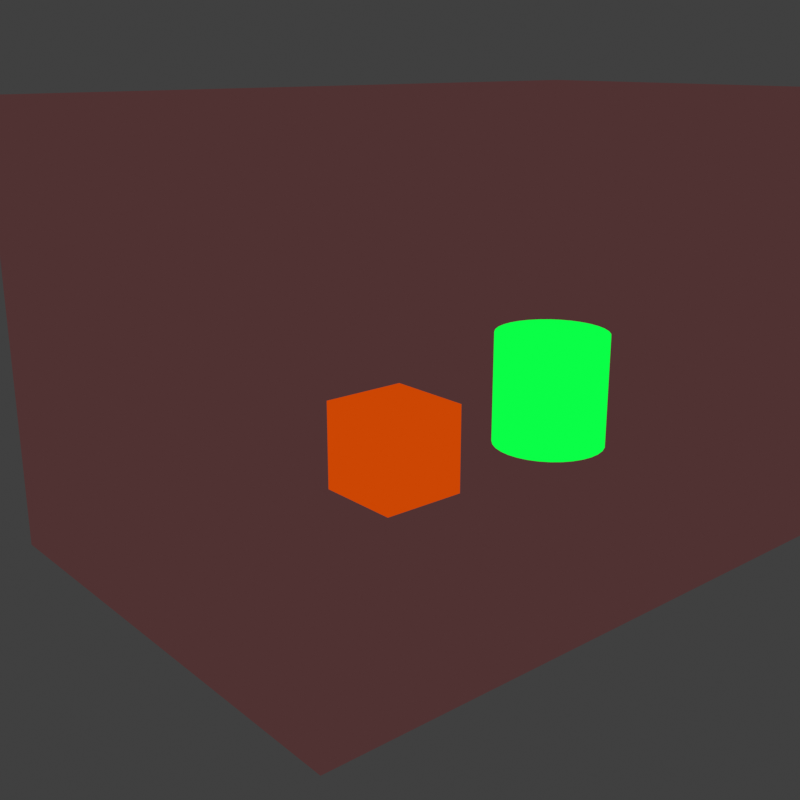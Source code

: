 # Source: multicn_depth_seg.blend  (saved by Blender 3.4.6; exported with 4.5.12 LTS)
import bpy
from mathutils import Matrix  # noqa: F401  (used for matrix-valued properties, if any)

bpy.ops.wm.read_factory_settings(use_empty=True)
scene = bpy.context.scene
scene.name = 'Scene'

# ---- collections
col_collection = bpy.data.collections.new('Collection'); scene.collection.children.link(col_collection)

# ---- materials (node trees are filled in below, after node groups)
mat_chair = bpy.data.materials.new('chair')
mat_chair.use_transparent_shadow = False
mat_desk = bpy.data.materials.new('desk')
mat_desk.use_transparent_shadow = False
mat_floor_flooring = bpy.data.materials.new('floor;flooring')
mat_floor_flooring.use_transparent_shadow = False

# ---- material node trees
mat_chair.use_nodes = True; mat_chair.node_tree.nodes.clear()
_N = mat_chair.node_tree.nodes; _L = mat_chair.node_tree.links
n0 = _N.new('ShaderNodeOutputMaterial'); n0.name = 'Material Output'; n0.location = (0, 0)
n1 = _N.new('ShaderNodeEmission'); n1.name = 'Emission'; n1.location = (0, 0)
n1.inputs[0].default_value = (0.6038, 0.06125, 0.0009106, 1.0)
_L.new(n1.outputs[0], n0.inputs[0])
n0.is_active_output = True
mat_desk.use_nodes = True; mat_desk.node_tree.nodes.clear()
_N = mat_desk.node_tree.nodes; _L = mat_desk.node_tree.links
n0 = _N.new('ShaderNodeOutputMaterial'); n0.name = 'Material Output'; n0.location = (0, 0)
n1 = _N.new('ShaderNodeEmission'); n1.name = 'Emission'; n1.location = (0, 0)
n1.inputs[0].default_value = (0.003035, 1.0, 0.06301, 1.0)
_L.new(n1.outputs[0], n0.inputs[0])
n0.is_active_output = True
mat_floor_flooring.use_nodes = True; mat_floor_flooring.node_tree.nodes.clear()
_N = mat_floor_flooring.node_tree.nodes; _L = mat_floor_flooring.node_tree.links
n0 = _N.new('ShaderNodeOutputMaterial'); n0.name = 'Material Output'; n0.location = (0, 0)
n1 = _N.new('ShaderNodeEmission'); n1.name = 'Emission'; n1.location = (0, 0)
n1.inputs[0].default_value = (0.08022, 0.0319, 0.0319, 1.0)
_L.new(n1.outputs[0], n0.inputs[0])
n0.is_active_output = True

# ---- world
world_world = bpy.data.worlds.new('World'); scene.world = world_world
world_world.use_nodes = True; world_world.node_tree.nodes.clear()
_N = world_world.node_tree.nodes; _L = world_world.node_tree.links
n0 = _N.new('ShaderNodeOutputWorld'); n0.name = 'World Output'; n0.location = (300, 300)
n1 = _N.new('ShaderNodeBackground'); n1.name = 'Background'; n1.location = (10, 300)
n1.inputs[0].default_value = (0.05088, 0.05088, 0.05088, 1.0)
_L.new(n1.outputs[0], n0.inputs[0])
n0.is_active_output = True
world_world.color = (0.05088, 0.05088, 0.05088)
world_world.use_sun_shadow = False
world_world.sun_shadow_jitter_overblur = 0.0

# ---- cameras
cam_camera = bpy.data.cameras.new('Camera')
cam_camera.clip_end = 100.0
cam_camera.ortho_scale = 7.314

# ---- lights
light_area = bpy.data.lights.new('Area', 'AREA')
light_area.color = (0.7611, 0.8173, 1.0)
light_area.transmission_factor = 0.0
light_area.energy = 0.0
light_area.shadow_soft_size = 1.0
light_area.shadow_maximum_resolution = 0.006
light_area.use_absolute_resolution = True
light_area.size = 1.0
light_area.size_y = 1.0
light_area_001 = bpy.data.lights.new('Area.001', 'AREA')
light_area_001.color = (1.0, 0.9881, 0.7711)
light_area_001.transmission_factor = 0.0
light_area_001.energy = 0.0
light_area_001.shadow_soft_size = 1.0
light_area_001.shadow_maximum_resolution = 0.006
light_area_001.use_absolute_resolution = True
light_area_001.size = 1.0
light_area_001.size_y = 1.0

# ---- meshes
me_cube = bpy.data.meshes.new('Cube')
me_cube.from_pydata([(-1.0, -1.0, -1.0), (-1.0, -1.0, 1.0), (-1.0, 1.0, -1.0), (-1.0, 1.0, 1.0), (1.0, -1.0, -1.0), (1.0, -1.0, 1.0), (1.0, 1.0, -1.0), (1.0, 1.0, 1.0)], [], [(0, 1, 3, 2), (2, 3, 7, 6), (6, 7, 5, 4), (4, 5, 1, 0), (2, 6, 4, 0), (7, 3, 1, 5)])
_uv = me_cube.uv_layers.new(name='UVMap')
_uv.uv.foreach_set('vector', [0.375, 0.0, 0.625, 0.0, 0.625, 0.25, 0.375, 0.25, 0.375, 0.25, 0.625, 0.25, 0.625, 0.5, 0.375, 0.5, 0.375, 0.5, 0.625, 0.5, 0.625, 0.75, 0.375, 0.75, 0.375, 0.75, 0.625, 0.75, 0.625, 1.0, 0.375, 1.0, 0.125, 0.5, 0.375, 0.5, 0.375, 0.75, 0.125, 0.75, 0.625, 0.5, 0.875, 0.5, 0.875, 0.75, 0.625, 0.75])
me_cube.materials.append(mat_chair)
me_cube.update()
me_cylinder = bpy.data.meshes.new('Cylinder')
me_cylinder.from_pydata([(0.0, 1.0, -1.0), (0.0, 1.0, 1.0), (0.1951, 0.9808, -1.0), (0.1951, 0.9808, 1.0), (0.3827, 0.9239, -1.0), (0.3827, 0.9239, 1.0), (0.5556, 0.8315, -1.0), (0.5556, 0.8315, 1.0), (0.7071, 0.7071, -1.0), (0.7071, 0.7071, 1.0), (0.8315, 0.5556, -1.0), (0.8315, 0.5556, 1.0), (0.9239, 0.3827, -1.0), (0.9239, 0.3827, 1.0), (0.9808, 0.1951, -1.0), (0.9808, 0.1951, 1.0), (1.0, 0.0, -1.0), (1.0, 0.0, 1.0), (0.9808, -0.1951, -1.0), (0.9808, -0.1951, 1.0), (0.9239, -0.3827, -1.0), (0.9239, -0.3827, 1.0), (0.8315, -0.5556, -1.0), (0.8315, -0.5556, 1.0), (0.7071, -0.7071, -1.0), (0.7071, -0.7071, 1.0), (0.5556, -0.8315, -1.0), (0.5556, -0.8315, 1.0), (0.3827, -0.9239, -1.0), (0.3827, -0.9239, 1.0), (0.1951, -0.9808, -1.0), (0.1951, -0.9808, 1.0), (0.0, -1.0, -1.0), (0.0, -1.0, 1.0), (-0.1951, -0.9808, -1.0), (-0.1951, -0.9808, 1.0), (-0.3827, -0.9239, -1.0), (-0.3827, -0.9239, 1.0), (-0.5556, -0.8315, -1.0), (-0.5556, -0.8315, 1.0), (-0.7071, -0.7071, -1.0), (-0.7071, -0.7071, 1.0), (-0.8315, -0.5556, -1.0), (-0.8315, -0.5556, 1.0), (-0.9239, -0.3827, -1.0), (-0.9239, -0.3827, 1.0), (-0.9808, -0.1951, -1.0), (-0.9808, -0.1951, 1.0), (-1.0, 0.0, -1.0), (-1.0, 0.0, 1.0), (-0.9808, 0.1951, -1.0), (-0.9808, 0.1951, 1.0), (-0.9239, 0.3827, -1.0), (-0.9239, 0.3827, 1.0), (-0.8315, 0.5556, -1.0), (-0.8315, 0.5556, 1.0), (-0.7071, 0.7071, -1.0), (-0.7071, 0.7071, 1.0), (-0.5556, 0.8315, -1.0), (-0.5556, 0.8315, 1.0), (-0.3827, 0.9239, -1.0), (-0.3827, 0.9239, 1.0), (-0.1951, 0.9808, -1.0), (-0.1951, 0.9808, 1.0)], [], [(0, 1, 3, 2), (2, 3, 5, 4), (4, 5, 7, 6), (6, 7, 9, 8), (8, 9, 11, 10), (10, 11, 13, 12), (12, 13, 15, 14), (14, 15, 17, 16), (16, 17, 19, 18), (18, 19, 21, 20), (20, 21, 23, 22), (22, 23, 25, 24), (24, 25, 27, 26), (26, 27, 29, 28), (28, 29, 31, 30), (30, 31, 33, 32), (32, 33, 35, 34), (34, 35, 37, 36), (36, 37, 39, 38), (38, 39, 41, 40), (40, 41, 43, 42), (42, 43, 45, 44), (44, 45, 47, 46), (46, 47, 49, 48), (48, 49, 51, 50), (50, 51, 53, 52), (52, 53, 55, 54), (54, 55, 57, 56), (56, 57, 59, 58), (58, 59, 61, 60), (3, 1, 63, 61, 59, 57, 55, 53, 51, 49, 47, 45, 43, 41, 39, 37, 35, 33, 31, 29, 27, 25, 23, 21, 19, 17, 15, 13, 11, 9, 7, 5), (60, 61, 63, 62), (62, 63, 1, 0), (0, 2, 4, 6, 8, 10, 12, 14, 16, 18, 20, 22, 24, 26, 28, 30, 32, 34, 36, 38, 40, 42, 44, 46, 48, 50, 52, 54, 56, 58, 60, 62)])
_uv = me_cylinder.uv_layers.new(name='UVMap')
_uv.uv.foreach_set('vector', [1.0, 0.5, 1.0, 1.0, 0.9688, 1.0, 0.9688, 0.5, 0.9688, 0.5, 0.9688, 1.0, 0.9375, 1.0, 0.9375, 0.5, 0.9375, 0.5, 0.9375, 1.0, 0.9062, 1.0, 0.9062, 0.5, 0.9062, 0.5, 0.9062, 1.0, 0.875, 1.0, 0.875, 0.5, 0.875, 0.5, 0.875, 1.0, 0.8438, 1.0, 0.8438, 0.5, 0.8438, 0.5, 0.8438, 1.0, 0.8125, 1.0, 0.8125, 0.5, 0.8125, 0.5, 0.8125, 1.0, 0.7812, 1.0, 0.7812, 0.5, 0.7812, 0.5, 0.7812, 1.0, 0.75, 1.0, 0.75, 0.5, 0.75, 0.5, 0.75, 1.0, 0.7188, 1.0, 0.7188, 0.5, 0.7188, 0.5, 0.7188, 1.0, 0.6875, 1.0, 0.6875, 0.5, 0.6875, 0.5, 0.6875, 1.0, 0.6562, 1.0, 0.6562, 0.5, 0.6562, 0.5, 0.6562, 1.0, 0.625, 1.0, 0.625, 0.5, 0.625, 0.5, 0.625, 1.0, 0.5938, 1.0, 0.5938, 0.5, 0.5938, 0.5, 0.5938, 1.0, 0.5625, 1.0, 0.5625, 0.5, 0.5625, 0.5, 0.5625, 1.0, 0.5312, 1.0, 0.5312, 0.5, 0.5312, 0.5, 0.5312, 1.0, 0.5, 1.0, 0.5, 0.5, 0.5, 0.5, 0.5, 1.0, 0.4688, 1.0, 0.4688, 0.5, 0.4688, 0.5, 0.4688, 1.0, 0.4375, 1.0, 0.4375, 0.5, 0.4375, 0.5, 0.4375, 1.0, 0.4062, 1.0, 0.4062, 0.5, 0.4062, 0.5, 0.4062, 1.0, 0.375, 1.0, 0.375, 0.5, 0.375, 0.5, 0.375, 1.0, 0.3438, 1.0, 0.3438, 0.5, 0.3438, 0.5, 0.3438, 1.0, 0.3125, 1.0, 0.3125, 0.5, 0.3125, 0.5, 0.3125, 1.0, 0.2812, 1.0, 0.2812, 0.5, 0.2812, 0.5, 0.2812, 1.0, 0.25, 1.0, 0.25, 0.5, 0.25, 0.5, 0.25, 1.0, 0.2188, 1.0, 0.2188, 0.5, 0.2188, 0.5, 0.2188, 1.0, 0.1875, 1.0, 0.1875, 0.5, 0.1875, 0.5, 0.1875, 1.0, 0.1562, 1.0, 0.1562, 0.5, 0.1562, 0.5, 0.1562, 1.0, 0.125, 1.0, 0.125, 0.5, 0.125, 0.5, 0.125, 1.0, 0.09375, 1.0, 0.09375, 0.5, 0.09375, 0.5, 0.09375, 1.0, 0.0625, 1.0, 0.0625, 0.5, 0.2968, 0.4854, 0.25, 0.49, 0.2032, 0.4854, 0.1582, 0.4717, 0.1167, 0.4496, 0.08029, 0.4197, 0.05045, 0.3833, 0.02827, 0.3418, 0.01461, 0.2968, 0.01, 0.25, 0.01461, 0.2032, 0.02827, 0.1582, 0.05045, 0.1167, 0.08029, 0.08029, 0.1167, 0.05045, 0.1582, 0.02827, 0.2032, 0.01461, 0.25, 0.01, 0.2968, 0.01461, 0.3418, 0.02827, 0.3833, 0.05045, 0.4197, 0.08029, 0.4496, 0.1167, 0.4717, 0.1582, 0.4854, 0.2032, 0.49, 0.25, 0.4854, 0.2968, 0.4717, 0.3418, 0.4496, 0.3833, 0.4197, 0.4197, 0.3833, 0.4496, 0.3418, 0.4717, 0.0625, 0.5, 0.0625, 1.0, 0.03125, 1.0, 0.03125, 0.5, 0.03125, 0.5, 0.03125, 1.0, 0.0, 1.0, 0.0, 0.5, 0.75, 0.49, 0.7968, 0.4854, 0.8418, 0.4717, 0.8833, 0.4496, 0.9197, 0.4197, 0.9496, 0.3833, 0.9717, 0.3418, 0.9854, 0.2968, 0.99, 0.25, 0.9854, 0.2032, 0.9717, 0.1582, 0.9496, 0.1167, 0.9197, 0.08029, 0.8833, 0.05045, 0.8418, 0.02827, 0.7968, 0.01461, 0.75, 0.01, 0.7032, 0.01461, 0.6582, 0.02827, 0.6167, 0.05045, 0.5803, 0.08029, 0.5504, 0.1167, 0.5283, 0.1582, 0.5146, 0.2032, 0.51, 0.25, 0.5146, 0.2968, 0.5283, 0.3418, 0.5504, 0.3833, 0.5803, 0.4197, 0.6167, 0.4496, 0.6582, 0.4717, 0.7032, 0.4854])
me_cylinder.materials.append(mat_desk)
me_cylinder.update()
me_cube_001 = bpy.data.meshes.new('Cube.001')
me_cube_001.from_pydata([(-2.341, -2.743, -1.0), (-2.341, 1.0, -1.0), (-2.341, 1.0, 2.344), (3.448, -2.743, -1.0), (3.448, -2.743, 2.344), (3.448, 1.0, -1.0), (3.448, 1.0, 2.344)], [], [(1, 2, 6, 5), (5, 6, 4, 3), (1, 5, 3, 0)])
_uv = me_cube_001.uv_layers.new(name='UVMap')
_uv.uv.foreach_set('vector', [0.375, 0.25, 0.625, 0.25, 0.625, 0.5, 0.375, 0.5, 0.375, 0.5, 0.625, 0.5, 0.625, 0.75, 0.375, 0.75, 0.125, 0.5, 0.375, 0.5, 0.375, 0.75, 0.125, 0.75])
me_cube_001.materials.append(mat_floor_flooring)
me_cube_001.update()

# ---- objects
ob_camera = bpy.data.objects.new('Camera', cam_camera)
ob_area = bpy.data.objects.new('Area', light_area)
ob_area_001 = bpy.data.objects.new('Area.001', light_area_001)
ob_cube = bpy.data.objects.new('Cube', me_cube)
ob_cylinder = bpy.data.objects.new('Cylinder', me_cylinder)
ob_cube_001 = bpy.data.objects.new('Cube.001', me_cube_001)

# ---- transforms, parenting, visibility, modifiers, constraints
ob_camera.location = (-5.24, -6.805, 3.236)
ob_camera.rotation_euler = (1.264, -1.125e-07, -0.7037)
ob_camera.lock_rotations_4d = False
ob_camera.empty_display_type = 'ARROWS'
ob_camera.color = (0.0, 0.0, 0.0, 0.0)
ob_camera.display_type = 'WIRE'
ob_camera.lineart.crease_threshold = 0.0
ob_area.location = (0.0, 0.0, 3.425)
ob_area.scale = (4.219, 4.219, 4.219)
ob_area_001.location = (0.0, -5.079, 2.425)
ob_area_001.rotation_euler = (1.571, -0.0, 0.0)
ob_area_001.scale = (4.219, 4.219, 4.219)
ob_cube.location = (0.4663, 0.0, 0.0)
ob_cube.scale = (0.4016, 0.4016, 0.4016)
ob_cylinder.location = (2.414, 0.0, 0.1397)
ob_cylinder.scale = (0.5462, 0.5462, 0.5462)
ob_cube_001.location = (0.0, 0.0, 0.5877)

# ---- collection membership
col_collection.objects.link(ob_camera)
col_collection.objects.link(ob_area)
col_collection.objects.link(ob_area_001)
col_collection.objects.link(ob_cube)
col_collection.objects.link(ob_cylinder)
col_collection.objects.link(ob_cube_001)

# ---- scene / render settings (as saved in the file)
scene.camera = ob_camera
scene.frame_start = 1; scene.frame_end = 250; scene.frame_set(67)
scene.render.engine = 'BLENDER_EEVEE_NEXT'
scene.render.resolution_x = 512
scene.render.resolution_y = 512
scene.render.fps = 30
scene.render.film_transparent = True
scene.cycles.sampling_pattern = 'TABULATED_SOBOL'
scene.cycles.use_light_tree = False
scene.view_settings.view_transform = 'Standard'
bpy.context.view_layer.update()
